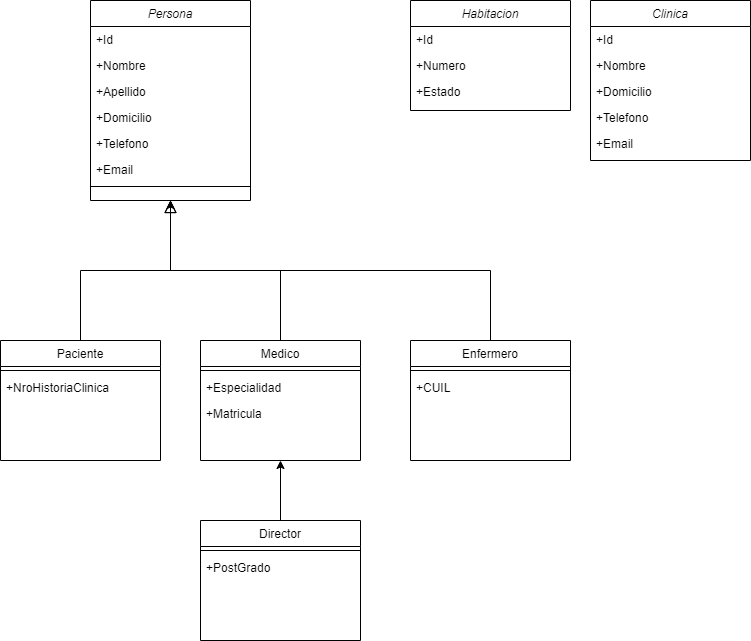

The diagram above was exported from draw.io. Its source (the exported page's mxGraphModel, read from the mxfile embedded in the PNG):
<mxGraphModel dx="1086" dy="761" grid="1" gridSize="10" guides="1" tooltips="1" connect="1" arrows="1" fold="1" page="1" pageScale="1" pageWidth="827" pageHeight="1169" math="0" shadow="0">
  <root>
    <mxCell id="WIyWlLk6GJQsqaUBKTNV-0" />
    <mxCell id="WIyWlLk6GJQsqaUBKTNV-1" parent="WIyWlLk6GJQsqaUBKTNV-0" />
    <mxCell id="zkfFHV4jXpPFQw0GAbJ--0" value="Persona" style="swimlane;fontStyle=2;align=center;verticalAlign=top;childLayout=stackLayout;horizontal=1;startSize=26;horizontalStack=0;resizeParent=1;resizeLast=0;collapsible=1;marginBottom=0;rounded=0;shadow=0;strokeWidth=1;" parent="WIyWlLk6GJQsqaUBKTNV-1" vertex="1">
      <mxGeometry x="120" y="20" width="160" height="200" as="geometry">
        <mxRectangle x="230" y="140" width="160" height="26" as="alternateBounds" />
      </mxGeometry>
    </mxCell>
    <mxCell id="zkfFHV4jXpPFQw0GAbJ--1" value="+Id&#10;" style="text;align=left;verticalAlign=top;spacingLeft=4;spacingRight=4;overflow=hidden;rotatable=0;points=[[0,0.5],[1,0.5]];portConstraint=eastwest;" parent="zkfFHV4jXpPFQw0GAbJ--0" vertex="1">
      <mxGeometry y="26" width="160" height="26" as="geometry" />
    </mxCell>
    <mxCell id="zkfFHV4jXpPFQw0GAbJ--2" value="+Nombre" style="text;align=left;verticalAlign=top;spacingLeft=4;spacingRight=4;overflow=hidden;rotatable=0;points=[[0,0.5],[1,0.5]];portConstraint=eastwest;rounded=0;shadow=0;html=0;" parent="zkfFHV4jXpPFQw0GAbJ--0" vertex="1">
      <mxGeometry y="52" width="160" height="26" as="geometry" />
    </mxCell>
    <mxCell id="zkfFHV4jXpPFQw0GAbJ--3" value="+Apellido" style="text;align=left;verticalAlign=top;spacingLeft=4;spacingRight=4;overflow=hidden;rotatable=0;points=[[0,0.5],[1,0.5]];portConstraint=eastwest;rounded=0;shadow=0;html=0;" parent="zkfFHV4jXpPFQw0GAbJ--0" vertex="1">
      <mxGeometry y="78" width="160" height="26" as="geometry" />
    </mxCell>
    <mxCell id="zkfFHV4jXpPFQw0GAbJ--5" value="+Domicilio" style="text;align=left;verticalAlign=top;spacingLeft=4;spacingRight=4;overflow=hidden;rotatable=0;points=[[0,0.5],[1,0.5]];portConstraint=eastwest;" parent="zkfFHV4jXpPFQw0GAbJ--0" vertex="1">
      <mxGeometry y="104" width="160" height="26" as="geometry" />
    </mxCell>
    <mxCell id="2H9_ugwwWvYDLJpoxyUY-0" value="+Telefono" style="text;align=left;verticalAlign=top;spacingLeft=4;spacingRight=4;overflow=hidden;rotatable=0;points=[[0,0.5],[1,0.5]];portConstraint=eastwest;" vertex="1" parent="zkfFHV4jXpPFQw0GAbJ--0">
      <mxGeometry y="130" width="160" height="26" as="geometry" />
    </mxCell>
    <mxCell id="2H9_ugwwWvYDLJpoxyUY-1" value="+Email" style="text;align=left;verticalAlign=top;spacingLeft=4;spacingRight=4;overflow=hidden;rotatable=0;points=[[0,0.5],[1,0.5]];portConstraint=eastwest;" vertex="1" parent="zkfFHV4jXpPFQw0GAbJ--0">
      <mxGeometry y="156" width="160" height="26" as="geometry" />
    </mxCell>
    <mxCell id="zkfFHV4jXpPFQw0GAbJ--4" value="" style="line;html=1;strokeWidth=1;align=left;verticalAlign=middle;spacingTop=-1;spacingLeft=3;spacingRight=3;rotatable=0;labelPosition=right;points=[];portConstraint=eastwest;" parent="zkfFHV4jXpPFQw0GAbJ--0" vertex="1">
      <mxGeometry y="182" width="160" height="8" as="geometry" />
    </mxCell>
    <mxCell id="zkfFHV4jXpPFQw0GAbJ--6" value="Paciente" style="swimlane;fontStyle=0;align=center;verticalAlign=top;childLayout=stackLayout;horizontal=1;startSize=26;horizontalStack=0;resizeParent=1;resizeLast=0;collapsible=1;marginBottom=0;rounded=0;shadow=0;strokeWidth=1;" parent="WIyWlLk6GJQsqaUBKTNV-1" vertex="1">
      <mxGeometry x="30" y="360" width="160" height="120" as="geometry">
        <mxRectangle x="130" y="380" width="160" height="26" as="alternateBounds" />
      </mxGeometry>
    </mxCell>
    <mxCell id="zkfFHV4jXpPFQw0GAbJ--9" value="" style="line;html=1;strokeWidth=1;align=left;verticalAlign=middle;spacingTop=-1;spacingLeft=3;spacingRight=3;rotatable=0;labelPosition=right;points=[];portConstraint=eastwest;" parent="zkfFHV4jXpPFQw0GAbJ--6" vertex="1">
      <mxGeometry y="26" width="160" height="8" as="geometry" />
    </mxCell>
    <mxCell id="zkfFHV4jXpPFQw0GAbJ--11" value="+NroHistoriaClinica" style="text;align=left;verticalAlign=top;spacingLeft=4;spacingRight=4;overflow=hidden;rotatable=0;points=[[0,0.5],[1,0.5]];portConstraint=eastwest;" parent="zkfFHV4jXpPFQw0GAbJ--6" vertex="1">
      <mxGeometry y="34" width="160" height="26" as="geometry" />
    </mxCell>
    <mxCell id="zkfFHV4jXpPFQw0GAbJ--12" value="" style="endArrow=block;endSize=10;endFill=0;shadow=0;strokeWidth=1;rounded=0;edgeStyle=elbowEdgeStyle;elbow=vertical;" parent="WIyWlLk6GJQsqaUBKTNV-1" source="zkfFHV4jXpPFQw0GAbJ--6" target="zkfFHV4jXpPFQw0GAbJ--0" edge="1">
      <mxGeometry width="160" relative="1" as="geometry">
        <mxPoint x="200" y="203" as="sourcePoint" />
        <mxPoint x="200" y="203" as="targetPoint" />
      </mxGeometry>
    </mxCell>
    <mxCell id="zkfFHV4jXpPFQw0GAbJ--16" value="" style="endArrow=block;endSize=10;endFill=0;shadow=0;strokeWidth=1;rounded=0;edgeStyle=elbowEdgeStyle;elbow=vertical;" parent="WIyWlLk6GJQsqaUBKTNV-1" target="zkfFHV4jXpPFQw0GAbJ--0" edge="1">
      <mxGeometry width="160" relative="1" as="geometry">
        <mxPoint x="310" y="360" as="sourcePoint" />
        <mxPoint x="310" y="271" as="targetPoint" />
      </mxGeometry>
    </mxCell>
    <mxCell id="2H9_ugwwWvYDLJpoxyUY-17" value="Medico" style="swimlane;fontStyle=0;align=center;verticalAlign=top;childLayout=stackLayout;horizontal=1;startSize=26;horizontalStack=0;resizeParent=1;resizeLast=0;collapsible=1;marginBottom=0;rounded=0;shadow=0;strokeWidth=1;" vertex="1" parent="WIyWlLk6GJQsqaUBKTNV-1">
      <mxGeometry x="230" y="360" width="160" height="120" as="geometry">
        <mxRectangle x="130" y="380" width="160" height="26" as="alternateBounds" />
      </mxGeometry>
    </mxCell>
    <mxCell id="2H9_ugwwWvYDLJpoxyUY-24" value="" style="line;html=1;strokeWidth=1;align=left;verticalAlign=middle;spacingTop=-1;spacingLeft=3;spacingRight=3;rotatable=0;labelPosition=right;points=[];portConstraint=eastwest;" vertex="1" parent="2H9_ugwwWvYDLJpoxyUY-17">
      <mxGeometry y="26" width="160" height="8" as="geometry" />
    </mxCell>
    <mxCell id="2H9_ugwwWvYDLJpoxyUY-25" value="+Especialidad" style="text;align=left;verticalAlign=top;spacingLeft=4;spacingRight=4;overflow=hidden;rotatable=0;points=[[0,0.5],[1,0.5]];portConstraint=eastwest;" vertex="1" parent="2H9_ugwwWvYDLJpoxyUY-17">
      <mxGeometry y="34" width="160" height="26" as="geometry" />
    </mxCell>
    <mxCell id="2H9_ugwwWvYDLJpoxyUY-36" value="+Matricula" style="text;align=left;verticalAlign=top;spacingLeft=4;spacingRight=4;overflow=hidden;rotatable=0;points=[[0,0.5],[1,0.5]];portConstraint=eastwest;" vertex="1" parent="2H9_ugwwWvYDLJpoxyUY-17">
      <mxGeometry y="60" width="160" height="26" as="geometry" />
    </mxCell>
    <mxCell id="2H9_ugwwWvYDLJpoxyUY-43" style="edgeStyle=orthogonalEdgeStyle;rounded=0;orthogonalLoop=1;jettySize=auto;html=1;entryX=0.5;entryY=1;entryDx=0;entryDy=0;" edge="1" parent="WIyWlLk6GJQsqaUBKTNV-1" source="2H9_ugwwWvYDLJpoxyUY-37">
      <mxGeometry relative="1" as="geometry">
        <mxPoint x="200" y="220" as="targetPoint" />
        <Array as="points">
          <mxPoint x="520" y="290" />
          <mxPoint x="200" y="290" />
        </Array>
      </mxGeometry>
    </mxCell>
    <mxCell id="2H9_ugwwWvYDLJpoxyUY-37" value="Enfermero" style="swimlane;fontStyle=0;align=center;verticalAlign=top;childLayout=stackLayout;horizontal=1;startSize=26;horizontalStack=0;resizeParent=1;resizeLast=0;collapsible=1;marginBottom=0;rounded=0;shadow=0;strokeWidth=1;" vertex="1" parent="WIyWlLk6GJQsqaUBKTNV-1">
      <mxGeometry x="440" y="360" width="160" height="120" as="geometry">
        <mxRectangle x="130" y="380" width="160" height="26" as="alternateBounds" />
      </mxGeometry>
    </mxCell>
    <mxCell id="2H9_ugwwWvYDLJpoxyUY-38" value="" style="line;html=1;strokeWidth=1;align=left;verticalAlign=middle;spacingTop=-1;spacingLeft=3;spacingRight=3;rotatable=0;labelPosition=right;points=[];portConstraint=eastwest;" vertex="1" parent="2H9_ugwwWvYDLJpoxyUY-37">
      <mxGeometry y="26" width="160" height="8" as="geometry" />
    </mxCell>
    <mxCell id="2H9_ugwwWvYDLJpoxyUY-39" value="+CUIL" style="text;align=left;verticalAlign=top;spacingLeft=4;spacingRight=4;overflow=hidden;rotatable=0;points=[[0,0.5],[1,0.5]];portConstraint=eastwest;" vertex="1" parent="2H9_ugwwWvYDLJpoxyUY-37">
      <mxGeometry y="34" width="160" height="26" as="geometry" />
    </mxCell>
    <mxCell id="2H9_ugwwWvYDLJpoxyUY-50" style="edgeStyle=orthogonalEdgeStyle;rounded=0;orthogonalLoop=1;jettySize=auto;html=1;entryX=0.5;entryY=1;entryDx=0;entryDy=0;" edge="1" parent="WIyWlLk6GJQsqaUBKTNV-1" source="2H9_ugwwWvYDLJpoxyUY-46" target="2H9_ugwwWvYDLJpoxyUY-17">
      <mxGeometry relative="1" as="geometry" />
    </mxCell>
    <mxCell id="2H9_ugwwWvYDLJpoxyUY-46" value="Director" style="swimlane;fontStyle=0;align=center;verticalAlign=top;childLayout=stackLayout;horizontal=1;startSize=26;horizontalStack=0;resizeParent=1;resizeLast=0;collapsible=1;marginBottom=0;rounded=0;shadow=0;strokeWidth=1;" vertex="1" parent="WIyWlLk6GJQsqaUBKTNV-1">
      <mxGeometry x="230" y="540" width="160" height="120" as="geometry">
        <mxRectangle x="130" y="380" width="160" height="26" as="alternateBounds" />
      </mxGeometry>
    </mxCell>
    <mxCell id="2H9_ugwwWvYDLJpoxyUY-47" value="" style="line;html=1;strokeWidth=1;align=left;verticalAlign=middle;spacingTop=-1;spacingLeft=3;spacingRight=3;rotatable=0;labelPosition=right;points=[];portConstraint=eastwest;" vertex="1" parent="2H9_ugwwWvYDLJpoxyUY-46">
      <mxGeometry y="26" width="160" height="8" as="geometry" />
    </mxCell>
    <mxCell id="2H9_ugwwWvYDLJpoxyUY-48" value="+PostGrado" style="text;align=left;verticalAlign=top;spacingLeft=4;spacingRight=4;overflow=hidden;rotatable=0;points=[[0,0.5],[1,0.5]];portConstraint=eastwest;" vertex="1" parent="2H9_ugwwWvYDLJpoxyUY-46">
      <mxGeometry y="34" width="160" height="26" as="geometry" />
    </mxCell>
    <mxCell id="2H9_ugwwWvYDLJpoxyUY-51" value="Habitacion" style="swimlane;fontStyle=2;align=center;verticalAlign=top;childLayout=stackLayout;horizontal=1;startSize=26;horizontalStack=0;resizeParent=1;resizeLast=0;collapsible=1;marginBottom=0;rounded=0;shadow=0;strokeWidth=1;" vertex="1" parent="WIyWlLk6GJQsqaUBKTNV-1">
      <mxGeometry x="440" y="20" width="160" height="110" as="geometry">
        <mxRectangle x="230" y="140" width="160" height="26" as="alternateBounds" />
      </mxGeometry>
    </mxCell>
    <mxCell id="2H9_ugwwWvYDLJpoxyUY-52" value="+Id&#10;" style="text;align=left;verticalAlign=top;spacingLeft=4;spacingRight=4;overflow=hidden;rotatable=0;points=[[0,0.5],[1,0.5]];portConstraint=eastwest;" vertex="1" parent="2H9_ugwwWvYDLJpoxyUY-51">
      <mxGeometry y="26" width="160" height="26" as="geometry" />
    </mxCell>
    <mxCell id="2H9_ugwwWvYDLJpoxyUY-56" value="+Numero" style="text;align=left;verticalAlign=top;spacingLeft=4;spacingRight=4;overflow=hidden;rotatable=0;points=[[0,0.5],[1,0.5]];portConstraint=eastwest;" vertex="1" parent="2H9_ugwwWvYDLJpoxyUY-51">
      <mxGeometry y="52" width="160" height="26" as="geometry" />
    </mxCell>
    <mxCell id="2H9_ugwwWvYDLJpoxyUY-57" value="+Estado" style="text;align=left;verticalAlign=top;spacingLeft=4;spacingRight=4;overflow=hidden;rotatable=0;points=[[0,0.5],[1,0.5]];portConstraint=eastwest;" vertex="1" parent="2H9_ugwwWvYDLJpoxyUY-51">
      <mxGeometry y="78" width="160" height="26" as="geometry" />
    </mxCell>
    <mxCell id="2H9_ugwwWvYDLJpoxyUY-59" value="Clinica" style="swimlane;fontStyle=2;align=center;verticalAlign=top;childLayout=stackLayout;horizontal=1;startSize=26;horizontalStack=0;resizeParent=1;resizeLast=0;collapsible=1;marginBottom=0;rounded=0;shadow=0;strokeWidth=1;" vertex="1" parent="WIyWlLk6GJQsqaUBKTNV-1">
      <mxGeometry x="620" y="20" width="160" height="160" as="geometry">
        <mxRectangle x="230" y="140" width="160" height="26" as="alternateBounds" />
      </mxGeometry>
    </mxCell>
    <mxCell id="2H9_ugwwWvYDLJpoxyUY-60" value="+Id&#10;" style="text;align=left;verticalAlign=top;spacingLeft=4;spacingRight=4;overflow=hidden;rotatable=0;points=[[0,0.5],[1,0.5]];portConstraint=eastwest;" vertex="1" parent="2H9_ugwwWvYDLJpoxyUY-59">
      <mxGeometry y="26" width="160" height="26" as="geometry" />
    </mxCell>
    <mxCell id="2H9_ugwwWvYDLJpoxyUY-61" value="+Nombre" style="text;align=left;verticalAlign=top;spacingLeft=4;spacingRight=4;overflow=hidden;rotatable=0;points=[[0,0.5],[1,0.5]];portConstraint=eastwest;" vertex="1" parent="2H9_ugwwWvYDLJpoxyUY-59">
      <mxGeometry y="52" width="160" height="26" as="geometry" />
    </mxCell>
    <mxCell id="2H9_ugwwWvYDLJpoxyUY-62" value="+Domicilio" style="text;align=left;verticalAlign=top;spacingLeft=4;spacingRight=4;overflow=hidden;rotatable=0;points=[[0,0.5],[1,0.5]];portConstraint=eastwest;" vertex="1" parent="2H9_ugwwWvYDLJpoxyUY-59">
      <mxGeometry y="78" width="160" height="26" as="geometry" />
    </mxCell>
    <mxCell id="2H9_ugwwWvYDLJpoxyUY-63" value="+Telefono" style="text;align=left;verticalAlign=top;spacingLeft=4;spacingRight=4;overflow=hidden;rotatable=0;points=[[0,0.5],[1,0.5]];portConstraint=eastwest;" vertex="1" parent="2H9_ugwwWvYDLJpoxyUY-59">
      <mxGeometry y="104" width="160" height="26" as="geometry" />
    </mxCell>
    <mxCell id="2H9_ugwwWvYDLJpoxyUY-64" value="+Email" style="text;align=left;verticalAlign=top;spacingLeft=4;spacingRight=4;overflow=hidden;rotatable=0;points=[[0,0.5],[1,0.5]];portConstraint=eastwest;" vertex="1" parent="2H9_ugwwWvYDLJpoxyUY-59">
      <mxGeometry y="130" width="160" height="26" as="geometry" />
    </mxCell>
  </root>
</mxGraphModel>